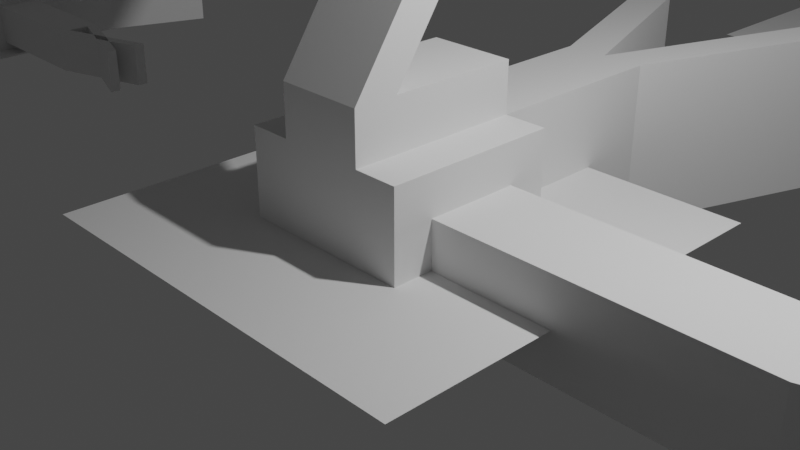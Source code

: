 # Source: TestGizmo2.blend  (saved by Blender 3.0.42; exported with 4.5.12 LTS)
import bpy
from mathutils import Matrix  # noqa: F401  (used for matrix-valued properties, if any)

bpy.ops.wm.read_factory_settings(use_empty=True)
scene = bpy.context.scene
scene.name = 'Scene'

# ---- collections
col_collection = bpy.data.collections.new('Collection'); scene.collection.children.link(col_collection)

# ---- world
world_world = bpy.data.worlds.new('World'); scene.world = world_world
world_world.use_nodes = True; world_world.node_tree.nodes.clear()
_N = world_world.node_tree.nodes; _L = world_world.node_tree.links
n0 = _N.new('ShaderNodeOutputWorld'); n0.name = 'World Output'; n0.location = (300, 300)
n1 = _N.new('ShaderNodeBackground'); n1.name = 'Background'; n1.location = (10, 300)
n1.inputs[0].default_value = (0.05088, 0.05088, 0.05088, 1.0)
_L.new(n1.outputs[0], n0.inputs[0])
n0.is_active_output = True
world_world.color = (0.05088, 0.05088, 0.05088)
world_world.use_sun_shadow = False
world_world.sun_shadow_jitter_overblur = 0.0

# ---- cameras
cam_camera = bpy.data.cameras.new('Camera')
cam_camera.clip_end = 100.0
cam_camera.ortho_scale = 7.314

# ---- lights
light_light = bpy.data.lights.new('Light', 'POINT')
light_light.transmission_factor = 0.0
light_light.energy = 1000.0
light_light.shadow_soft_size = 0.1
light_light.shadow_maximum_resolution = 0.006
light_light.use_absolute_resolution = True

# ---- meshes
me_cube_001 = bpy.data.meshes.new('Cube.001')
me_cube_001.from_pydata([(-1.0, -1.0, 1.0), (-1.0, 1.0, 1.0), (-1.0, -1.0, -1.0), (-1.0, 1.0, -1.0), (1.0, -0.5356, 0.5356), (1.0, 0.5356, 0.5356), (1.0, -0.5356, -0.5356), (1.0, 0.5356, -0.5356), (1.0, 1.0, -1.0), (1.0, -1.0, -1.0), (1.0, -1.0, 1.0), (1.0, 1.0, 1.0), (4.543, 0.5356, -0.5356), (4.543, -0.5356, -0.5356), (4.543, -0.5356, 0.5356), (4.543, 0.5356, 0.5356), (-1.0, -1.0, -0.5), (-1.0, -1.0, 4.371e-08), (-1.0, -1.0, 0.5), (-1.0, 1.0, 0.5), (-1.0, 1.0, -4.371e-08), (-1.0, 1.0, -0.5), (1.0, -1.0, 0.5), (1.0, -1.0, 4.371e-08), (1.0, -1.0, -0.5), (1.0, 1.0, -0.5), (1.0, 1.0, -4.371e-08), (1.0, 1.0, 0.5), (1.0, -0.5356, 0.2678), (1.0, -0.5356, 2.341e-08), (1.0, -0.5356, -0.2678), (1.0, 0.5356, -0.2678), (1.0, 0.5356, -2.341e-08), (1.0, 0.5356, 0.2678), (4.543, -0.5356, 0.2678), (4.543, -0.5356, 2.341e-08), (4.543, -0.5356, -0.2678), (4.543, 0.5356, -0.2678), (4.543, 0.5356, -2.341e-08), (4.543, 0.5356, 0.2678), (6.965, 0.5356, -0.5356), (6.965, -0.5356, -0.5356), (6.965, -0.5356, -0.2678), (6.965, 0.5356, 0.2678), (6.965, 0.5356, 0.5356), (6.965, -0.5356, 0.5356), (6.965, -0.5356, 0.2678), (6.965, 0.5356, -0.2678), (0.5, -1.0, -1.0), (0.0, -1.0, -1.0), (-0.5, -1.0, -1.0), (-0.5, 1.0, -1.0), (0.0, 1.0, -1.0), (0.5, 1.0, -1.0), (-0.5, -1.0, 1.0), (0.0, -1.0, 1.0), (0.5, -1.0, 1.0), (0.5, 1.0, 1.0), (0.0, 1.0, 1.0), (-0.5, 1.0, 1.0), (-0.5, 1.0, -0.5), (-0.5, 4.325, -0.8089), (0.5, 1.0, -0.5), (-0.5, 1.0, -4.371e-08), (0.0, 4.325, -0.8089), (0.5, 1.0, -4.371e-08), (-0.5, 1.0, 0.5), (0.5, 4.325, -0.8089), (0.5, 1.0, 0.5), (0.5, -1.0, -0.5), (0.0, -1.0, -0.5), (-0.5, -1.0, -0.5), (0.5, -1.0, 4.371e-08), (0.0, -1.0, 4.371e-08), (-0.5, -1.0, 4.371e-08), (0.5, -1.0, 0.5), (0.0, -1.0, 0.5), (-0.5, -1.0, 0.5), (0.5, -1.0, -3.251), (0.0, -1.0, -3.251), (-0.5, -1.0, -3.251), (-0.5, 1.0, -3.251), (0.0, 1.0, -3.251), (0.5, 1.0, -3.251), (1.482, -1.0, -5.992), (-0.9816, -1.0, -5.992), (-0.9816, 1.0, -5.992), (1.482, 1.0, -5.992), (0.9816, -1.0, -5.992), (-1.482, -1.0, -5.992), (-1.482, 1.0, -5.992), (0.9816, 1.0, -5.992), (-0.5, 1.576, -1.0), (0.0, 1.576, -1.0), (0.5, 1.576, -1.0), (0.5, 1.576, 1.0), (0.0, 1.576, 1.0), (-0.5, 1.576, 1.0), (-0.5, 1.576, -0.5), (0.0, 1.576, -0.5), (0.5, 1.576, -0.5), (-0.5, 1.576, -6.89e-08), (0.0, 1.576, -6.89e-08), (0.5, 1.576, -6.89e-08), (-0.5, 1.576, 0.5), (0.0, 1.576, 0.5), (0.5, 1.576, 0.5), (-0.5, 4.325, -1.333), (0.0, 4.325, -1.333), (0.5, 4.325, -1.333), (0.5, 3.956, -0.5796), (0.0, 3.956, -0.5796), (0.0, 3.956, -1.08), (0.5, 3.956, -1.08), (-0.5, 3.956, -0.5796), (-0.5, 3.956, -1.08), (0.5, 3.956, 0.8194), (0.5, 4.325, 0.8194), (0.0, 4.325, 0.8194), (-0.5, 4.325, 0.8194), (0.0, 3.956, 0.8194), (-0.5, 3.956, 0.8194), (-2.431, 1.063e-07, 2.431), (2.431, 1.063e-07, 2.431), (-2.431, -1.063e-07, -2.431), (2.431, -1.063e-07, -2.431)], [], [(16, 21, 3, 2), (48, 53, 8, 9), (5, 4, 14, 15), (54, 59, 1, 0), (75, 22, 10, 56), (66, 19, 1, 59), (7, 6, 9, 8), (28, 4, 10, 22), (31, 7, 8, 25), (4, 5, 11, 10), (30, 6, 13, 36), (33, 5, 15, 39), (6, 7, 12, 13), (7, 31, 37, 12), (31, 32, 38, 37), (32, 33, 39, 38), (4, 28, 34, 14), (28, 29, 35, 34), (29, 30, 36, 35), (36, 37, 38, 35), (35, 38, 39, 34), (5, 33, 27, 11), (33, 32, 26, 27), (32, 31, 25, 26), (6, 30, 24, 9), (30, 29, 23, 24), (29, 28, 22, 23), (51, 3, 21, 60), (60, 21, 20, 63), (63, 20, 19, 66), (48, 9, 24, 69), (69, 24, 23, 72), (72, 23, 22, 75), (0, 1, 19, 18), (18, 19, 20, 17), (17, 20, 21, 16), (46, 43, 44, 45), (41, 40, 47, 42), (46, 45, 36, 13), (45, 44, 37, 36), (44, 43, 12, 37), (43, 46, 13, 12), (40, 41, 34, 39), (41, 42, 14, 34), (42, 47, 15, 14), (47, 40, 39, 15), (17, 74, 77, 18), (74, 73, 76, 77), (73, 72, 75, 76), (16, 71, 74, 17), (71, 70, 73, 74), (70, 69, 72, 73), (2, 50, 71, 16), (50, 49, 70, 71), (49, 48, 69, 70), (26, 65, 68, 27), (62, 53, 94, 100), (52, 51, 92, 93), (25, 62, 65, 26), (57, 68, 106, 95), (63, 66, 104, 101), (8, 53, 62, 25), (60, 63, 101, 98), (58, 57, 95, 96), (27, 68, 57, 11), (51, 60, 98, 92), (66, 59, 97, 104), (18, 77, 54, 0), (77, 76, 55, 54), (76, 75, 56, 55), (10, 11, 57, 56), (56, 57, 58, 55), (55, 58, 59, 54), (2, 3, 51, 50), (51, 52, 82, 81), (53, 48, 78, 83), (80, 81, 90, 89), (83, 78, 84, 87), (50, 51, 81, 80), (49, 50, 80, 79), (52, 53, 83, 82), (48, 49, 79, 78), (81, 82, 86, 90), (82, 83, 87, 91), (79, 82, 86, 85), (79, 88, 84, 78), (80, 89, 85, 79), (90, 86, 85, 89), (82, 79, 88, 91), (91, 87, 84, 88), (103, 102, 105, 106), (102, 101, 104, 105), (100, 99, 102, 103), (99, 98, 101, 102), (94, 93, 99, 100), (93, 92, 98, 99), (113, 112, 108, 109), (114, 111, 120, 121), (59, 58, 96, 97), (65, 62, 100, 103), (68, 65, 103, 106), (53, 52, 93, 94), (109, 108, 64, 67), (108, 107, 61, 64), (64, 61, 119, 118), (115, 114, 61, 107), (110, 113, 109, 67), (112, 115, 107, 108), (105, 104, 115, 112), (95, 106, 113, 110), (104, 97, 114, 115), (97, 96, 111, 114), (96, 95, 110, 111), (106, 105, 112, 113), (120, 116, 117, 118), (121, 120, 118, 119), (111, 110, 116, 120), (67, 64, 118, 117), (110, 67, 117, 116), (61, 114, 121, 119), (122, 123, 125, 124)])
_uv = me_cube_001.uv_layers.new(name='UVMap')
_uv.uv.foreach_set('vector', [0.375, 0.1875, 0.625, 0.1875, 0.625, 0.25, 0.375, 0.25, 0.375, 0.4375, 0.625, 0.4375, 0.625, 0.5, 0.375, 0.5, 0.5902, 0.7152, 0.4098, 0.7152, 0.4098, 0.7152, 0.5902, 0.7152, 0.375, 0.9375, 0.625, 0.9375, 0.625, 1.0, 0.375, 1.0, 0.3125, 0.6875, 0.375, 0.6875, 0.375, 0.75, 0.3125, 0.75, 0.8125, 0.6875, 0.875, 0.6875, 0.875, 0.75, 0.8125, 0.75, 0.5902, 0.5348, 0.4098, 0.5348, 0.375, 0.5, 0.625, 0.5, 0.4098, 0.6701, 0.4098, 0.7152, 0.375, 0.75, 0.375, 0.6875, 0.5902, 0.5799, 0.5902, 0.5348, 0.625, 0.5, 0.625, 0.5625, 0.4098, 0.7152, 0.5902, 0.7152, 0.625, 0.75, 0.375, 0.75, 0.4098, 0.5799, 0.4098, 0.5348, 0.4098, 0.5348, 0.4098, 0.5799, 0.5902, 0.6701, 0.5902, 0.7152, 0.5902, 0.7152, 0.5902, 0.6701, 0.4098, 0.5348, 0.5902, 0.5348, 0.5902, 0.5348, 0.4098, 0.5348, 0.5902, 0.5348, 0.5902, 0.5799, 0.5902, 0.5799, 0.5902, 0.5348, 0.5902, 0.5799, 0.5902, 0.625, 0.5902, 0.625, 0.5902, 0.5799, 0.5902, 0.625, 0.5902, 0.6701, 0.5902, 0.6701, 0.5902, 0.625, 0.4098, 0.7152, 0.4098, 0.6701, 0.4098, 0.6701, 0.4098, 0.7152, 0.4098, 0.6701, 0.4098, 0.625, 0.4098, 0.625, 0.4098, 0.6701, 0.4098, 0.625, 0.4098, 0.5799, 0.4098, 0.5799, 0.4098, 0.625, 0.4098, 0.5799, 0.5902, 0.5799, 0.5902, 0.625, 0.4098, 0.625, 0.4098, 0.625, 0.5902, 0.625, 0.5902, 0.6701, 0.4098, 0.6701, 0.5902, 0.7152, 0.5902, 0.6701, 0.625, 0.6875, 0.625, 0.75, 0.5902, 0.6701, 0.5902, 0.625, 0.625, 0.625, 0.625, 0.6875, 0.5902, 0.625, 0.5902, 0.5799, 0.625, 0.5625, 0.625, 0.625, 0.4098, 0.5348, 0.4098, 0.5799, 0.375, 0.5625, 0.375, 0.5, 0.4098, 0.5799, 0.4098, 0.625, 0.375, 0.625, 0.375, 0.5625, 0.4098, 0.625, 0.4098, 0.6701, 0.375, 0.6875, 0.375, 0.625, 0.8125, 0.5, 0.875, 0.5, 0.875, 0.5625, 0.8125, 0.5625, 0.8125, 0.5625, 0.875, 0.5625, 0.875, 0.625, 0.8125, 0.625, 0.8125, 0.625, 0.875, 0.625, 0.875, 0.6875, 0.8125, 0.6875, 0.3125, 0.5, 0.375, 0.5, 0.375, 0.5625, 0.3125, 0.5625, 0.3125, 0.5625, 0.375, 0.5625, 0.375, 0.625, 0.3125, 0.625, 0.3125, 0.625, 0.375, 0.625, 0.375, 0.6875, 0.3125, 0.6875, 0.375, 0.0, 0.625, 0.0, 0.625, 0.0625, 0.375, 0.0625, 0.375, 0.0625, 0.625, 0.0625, 0.625, 0.125, 0.375, 0.125, 0.375, 0.125, 0.625, 0.125, 0.625, 0.1875, 0.375, 0.1875, 0.4098, 0.6701, 0.5902, 0.6701, 0.5902, 0.7152, 0.4098, 0.7152, 0.4098, 0.5348, 0.5902, 0.5348, 0.5902, 0.5799, 0.4098, 0.5799, 0.4098, 0.6701, 0.4098, 0.7152, 0.4098, 0.5799, 0.4098, 0.5348, 0.4098, 0.7152, 0.5902, 0.7152, 0.5902, 0.5799, 0.4098, 0.5799, 0.5902, 0.7152, 0.5902, 0.6701, 0.5902, 0.5348, 0.5902, 0.5799, 0.5902, 0.6701, 0.4098, 0.6701, 0.4098, 0.5348, 0.5902, 0.5348, 0.5902, 0.5348, 0.4098, 0.5348, 0.4098, 0.6701, 0.5902, 0.6701, 0.4098, 0.5348, 0.4098, 0.5799, 0.4098, 0.7152, 0.4098, 0.6701, 0.4098, 0.5799, 0.5902, 0.5799, 0.5902, 0.7152, 0.4098, 0.7152, 0.5902, 0.5799, 0.5902, 0.5348, 0.5902, 0.6701, 0.5902, 0.7152, 0.125, 0.625, 0.1875, 0.625, 0.1875, 0.6875, 0.125, 0.6875, 0.1875, 0.625, 0.25, 0.625, 0.25, 0.6875, 0.1875, 0.6875, 0.25, 0.625, 0.3125, 0.625, 0.3125, 0.6875, 0.25, 0.6875, 0.125, 0.5625, 0.1875, 0.5625, 0.1875, 0.625, 0.125, 0.625, 0.1875, 0.5625, 0.25, 0.5625, 0.25, 0.625, 0.1875, 0.625, 0.25, 0.5625, 0.3125, 0.5625, 0.3125, 0.625, 0.25, 0.625, 0.125, 0.5, 0.1875, 0.5, 0.1875, 0.5625, 0.125, 0.5625, 0.1875, 0.5, 0.25, 0.5, 0.25, 0.5625, 0.1875, 0.5625, 0.25, 0.5, 0.3125, 0.5, 0.3125, 0.5625, 0.25, 0.5625, 0.625, 0.625, 0.6875, 0.625, 0.6875, 0.6875, 0.625, 0.6875, 0.6875, 0.5625, 0.6875, 0.5, 0.6875, 0.5, 0.6875, 0.5625, 0.75, 0.5, 0.8125, 0.5, 0.8125, 0.5, 0.75, 0.5, 0.625, 0.5625, 0.6875, 0.5625, 0.6875, 0.625, 0.625, 0.625, 0.6875, 0.75, 0.6875, 0.6875, 0.6875, 0.6875, 0.6875, 0.75, 0.8125, 0.625, 0.8125, 0.6875, 0.8125, 0.6875, 0.8125, 0.625, 0.625, 0.5, 0.6875, 0.5, 0.6875, 0.5625, 0.625, 0.5625, 0.8125, 0.5625, 0.8125, 0.625, 0.8125, 0.625, 0.8125, 0.5625, 0.625, 0.875, 0.625, 0.8125, 0.625, 0.8125, 0.625, 0.875, 0.625, 0.6875, 0.6875, 0.6875, 0.6875, 0.75, 0.625, 0.75, 0.8125, 0.5, 0.8125, 0.5625, 0.8125, 0.5625, 0.8125, 0.5, 0.8125, 0.6875, 0.8125, 0.75, 0.8125, 0.75, 0.8125, 0.6875, 0.125, 0.6875, 0.1875, 0.6875, 0.1875, 0.75, 0.125, 0.75, 0.1875, 0.6875, 0.25, 0.6875, 0.25, 0.75, 0.1875, 0.75, 0.25, 0.6875, 0.3125, 0.6875, 0.3125, 0.75, 0.25, 0.75, 0.375, 0.75, 0.625, 0.75, 0.625, 0.8125, 0.375, 0.8125, 0.375, 0.8125, 0.625, 0.8125, 0.625, 0.875, 0.375, 0.875, 0.375, 0.875, 0.625, 0.875, 0.625, 0.9375, 0.375, 0.9375, 0.375, 0.25, 0.625, 0.25, 0.625, 0.3125, 0.375, 0.3125, 0.8125, 0.5, 0.75, 0.5, 0.75, 0.5, 0.8125, 0.5, 0.625, 0.4375, 0.375, 0.4375, 0.375, 0.4375, 0.625, 0.4375, 0.375, 0.3125, 0.625, 0.3125, 0.625, 0.3125, 0.375, 0.3125, 0.625, 0.4375, 0.375, 0.4375, 0.375, 0.4375, 0.625, 0.4375, 0.375, 0.3125, 0.625, 0.3125, 0.625, 0.3125, 0.375, 0.3125, 0.25, 0.5, 0.1875, 0.5, 0.1875, 0.5, 0.25, 0.5, 0.75, 0.5, 0.6875, 0.5, 0.6875, 0.5, 0.75, 0.5, 0.3125, 0.5, 0.25, 0.5, 0.25, 0.5, 0.3125, 0.5, 0.625, 0.3125, 0.625, 0.375, 0.625, 0.375, 0.625, 0.3125, 0.625, 0.375, 0.625, 0.4375, 0.625, 0.4375, 0.625, 0.375, 0.375, 0.375, 0.625, 0.375, 0.625, 0.375, 0.375, 0.375, 0.375, 0.375, 0.375, 0.375, 0.375, 0.4375, 0.375, 0.4375, 0.375, 0.3125, 0.375, 0.3125, 0.375, 0.375, 0.375, 0.375, 0.625, 0.3125, 0.625, 0.375, 0.375, 0.375, 0.375, 0.3125, 0.625, 0.375, 0.375, 0.375, 0.375, 0.375, 0.625, 0.375, 0.625, 0.375, 0.625, 0.4375, 0.375, 0.4375, 0.375, 0.375, 0.6875, 0.625, 0.75, 0.625, 0.75, 0.6875, 0.6875, 0.6875, 0.75, 0.625, 0.8125, 0.625, 0.8125, 0.6875, 0.75, 0.6875, 0.6875, 0.5625, 0.75, 0.5625, 0.75, 0.625, 0.6875, 0.625, 0.75, 0.5625, 0.8125, 0.5625, 0.8125, 0.625, 0.75, 0.625, 0.6875, 0.5, 0.75, 0.5, 0.75, 0.5625, 0.6875, 0.5625, 0.75, 0.5, 0.8125, 0.5, 0.8125, 0.5625, 0.75, 0.5625, 0.6875, 0.6875, 0.75, 0.6875, 0.75, 0.6875, 0.6875, 0.6875, 0.625, 0.9375, 0.625, 0.875, 0.625, 0.875, 0.625, 0.9375, 0.625, 0.9375, 0.625, 0.875, 0.625, 0.875, 0.625, 0.9375, 0.6875, 0.625, 0.6875, 0.5625, 0.6875, 0.5625, 0.6875, 0.625, 0.6875, 0.6875, 0.6875, 0.625, 0.6875, 0.625, 0.6875, 0.6875, 0.6875, 0.5, 0.75, 0.5, 0.75, 0.5, 0.6875, 0.5, 0.6875, 0.6875, 0.75, 0.6875, 0.75, 0.75, 0.6875, 0.75, 0.75, 0.6875, 0.8125, 0.6875, 0.8125, 0.75, 0.75, 0.75, 0.75, 0.75, 0.8125, 0.75, 0.8125, 0.75, 0.75, 0.75, 0.8125, 0.6875, 0.8125, 0.75, 0.8125, 0.75, 0.8125, 0.6875, 0.6875, 0.75, 0.6875, 0.6875, 0.6875, 0.6875, 0.6875, 0.75, 0.75, 0.6875, 0.8125, 0.6875, 0.8125, 0.6875, 0.75, 0.6875, 0.75, 0.6875, 0.8125, 0.6875, 0.8125, 0.6875, 0.75, 0.6875, 0.6875, 0.75, 0.6875, 0.6875, 0.6875, 0.6875, 0.6875, 0.75, 0.8125, 0.6875, 0.8125, 0.75, 0.8125, 0.75, 0.8125, 0.6875, 0.625, 0.9375, 0.625, 0.875, 0.625, 0.875, 0.625, 0.9375, 0.625, 0.875, 0.625, 0.8125, 0.625, 0.8125, 0.625, 0.875, 0.6875, 0.6875, 0.75, 0.6875, 0.75, 0.6875, 0.6875, 0.6875, 0.625, 0.875, 0.625, 0.8125, 0.625, 0.8125, 0.625, 0.875, 0.625, 0.9375, 0.625, 0.875, 0.625, 0.875, 0.625, 0.9375, 0.625, 0.875, 0.625, 0.8125, 0.625, 0.8125, 0.625, 0.875, 0.6875, 0.75, 0.75, 0.75, 0.75, 0.75, 0.6875, 0.75, 0.6875, 0.75, 0.6875, 0.75, 0.6875, 0.75, 0.6875, 0.75, 0.8125, 0.75, 0.8125, 0.75, 0.8125, 0.75, 0.8125, 0.75, 0.0, 0.0, 1.0, 0.0, 1.0, 1.0, 0.0, 1.0])
me_cube_001.use_remesh_fix_poles = True
me_cube_001.use_remesh_preserve_attributes = False
me_cube_001.update()
me_cube_002 = bpy.data.meshes.new('Cube.002')
me_cube_002.from_pydata([(-0.07182, -0.1173, 0.2255), (-0.07182, 0.8827, 0.2255), (-0.07182, -0.1173, -0.7745), (-0.07182, 0.8827, -0.7745), (0.9282, 0.1149, -0.006725), (0.9282, 0.6505, -0.006725), (0.9282, 0.1149, -0.5423), (0.9282, 0.6505, -0.5423), (0.9282, 0.8827, -0.7745), (0.9282, -0.1173, -0.7745), (0.9282, -0.1173, 0.2255), (0.9282, 0.8827, 0.2255), (2.7, 0.6505, -0.5423), (2.7, 0.1149, -0.5423), (2.7, 0.1149, -0.006725), (2.7, 0.6505, -0.006725), (-0.07182, -0.1173, -0.5245), (-0.07182, -0.1173, -0.2745), (-0.07182, -0.1173, -0.02452), (-0.07182, 0.8827, -0.02452), (-0.07182, 0.8827, -0.2745), (-0.07182, 0.8827, -0.5245), (0.9282, -0.1173, -0.02452), (0.9282, -0.1173, -0.2745), (0.9282, -0.1173, -0.5245), (0.9282, 0.8827, -0.5245), (0.9282, 0.8827, -0.2745), (0.9282, 0.8827, -0.02452), (0.9282, 0.1149, -0.1406), (0.9282, 0.1149, -0.2745), (0.9282, 0.1149, -0.4084), (0.9282, 0.6505, -0.4084), (0.9282, 0.6505, -0.2745), (0.9282, 0.6505, -0.1406), (2.7, 0.1149, -0.1406), (2.7, 0.1149, -0.2745), (2.7, 0.1149, -0.4084), (2.7, 0.6505, -0.4084), (2.7, 0.6505, -0.2745), (2.7, 0.6505, -0.1406), (3.91, 0.6505, -0.5423), (3.91, 0.1149, -0.5423), (3.91, 0.1149, -0.4084), (3.91, 0.6505, -0.1406), (3.91, 0.6505, -0.006725), (3.91, 0.1149, -0.006725), (3.91, 0.1149, -0.1406), (3.91, 0.6505, -0.4084), (0.6782, -0.1173, -0.7745), (0.4282, -0.1173, -0.7745), (0.1782, -0.1173, -0.7745), (0.1782, 0.8827, -0.7745), (0.4282, 0.8827, -0.7745), (0.6782, 0.8827, -0.7745), (0.1782, -0.1173, 0.2255), (0.4282, -0.1173, 0.2255), (0.6782, -0.1173, 0.2255), (0.6782, 0.8827, 0.2255), (0.4282, 0.8827, 0.2255), (0.1782, 0.8827, 0.2255), (0.1782, 0.8827, -0.5245), (0.1782, 2.545, -0.679), (0.6782, 0.8827, -0.5245), (0.1782, 0.8827, -0.2745), (0.4282, 2.545, -0.679), (0.6782, 0.8827, -0.2745), (0.1782, 0.8827, -0.02452), (0.6782, 2.545, -0.679), (0.6782, 0.8827, -0.02452), (0.6782, -0.1173, -0.5245), (0.4282, -0.1173, -0.5245), (0.1782, -0.1173, -0.5245), (0.6782, -0.1173, -0.2745), (0.4282, -0.1173, -0.2745), (0.1782, -0.1173, -0.2745), (0.6782, -0.1173, -0.02452), (0.4282, -0.1173, -0.02452), (0.1782, -0.1173, -0.02452), (0.6782, -0.1173, -1.9), (0.4282, -0.1173, -1.9), (0.1782, -0.1173, -1.9), (0.1782, 0.8827, -1.9), (0.4282, 0.8827, -1.9), (0.6782, 0.8827, -1.9), (1.169, -0.1173, -3.27), (-0.06263, -0.1173, -3.27), (-0.06263, 0.8827, -3.27), (1.169, 0.8827, -3.27), (0.919, -0.1173, -3.27), (-0.3126, -0.1173, -3.27), (-0.3126, 0.8827, -3.27), (0.919, 0.8827, -3.27), (0.1782, 1.171, -0.7745), (0.4282, 1.171, -0.7745), (0.6782, 1.171, -0.7745), (0.6782, 1.171, 0.2255), (0.4282, 1.171, 0.2255), (0.1782, 1.171, 0.2255), (0.1782, 1.171, -0.5245), (0.4282, 1.171, -0.5245), (0.6782, 1.171, -0.5245), (0.1782, 1.171, -0.2745), (0.4282, 1.171, -0.2745), (0.6782, 1.171, -0.2745), (0.1782, 1.171, -0.02452), (0.4282, 1.171, -0.02452), (0.6782, 1.171, -0.02452), (0.1782, 2.545, -0.9408), (0.4282, 2.545, -0.9408), (0.6782, 2.545, -0.9408), (0.6782, 2.361, -0.5643), (0.4282, 2.361, -0.5643), (0.4282, 2.361, -0.8143), (0.6782, 2.361, -0.8143), (0.1782, 2.361, -0.5643), (0.1782, 2.361, -0.8143), (0.6782, 2.361, 0.1352), (0.6782, 2.545, 0.1352), (0.4282, 2.545, 0.1352), (0.1782, 2.545, 0.1352), (0.4282, 2.361, 0.1352), (0.1782, 2.361, 0.1352), (-1.216, 1.98e-07, 1.216), (1.216, 1.98e-07, 1.216), (-1.216, -1.98e-07, -1.216), (1.216, -1.98e-07, -1.216)], [], [(16, 21, 3, 2), (48, 53, 8, 9), (5, 4, 14, 15), (54, 59, 1, 0), (75, 22, 10, 56), (66, 19, 1, 59), (7, 6, 9, 8), (28, 4, 10, 22), (31, 7, 8, 25), (4, 5, 11, 10), (30, 6, 13, 36), (33, 5, 15, 39), (6, 7, 12, 13), (7, 31, 37, 12), (31, 32, 38, 37), (32, 33, 39, 38), (4, 28, 34, 14), (28, 29, 35, 34), (29, 30, 36, 35), (36, 37, 38, 35), (35, 38, 39, 34), (5, 33, 27, 11), (33, 32, 26, 27), (32, 31, 25, 26), (6, 30, 24, 9), (30, 29, 23, 24), (29, 28, 22, 23), (51, 3, 21, 60), (60, 21, 20, 63), (63, 20, 19, 66), (48, 9, 24, 69), (69, 24, 23, 72), (72, 23, 22, 75), (0, 1, 19, 18), (18, 19, 20, 17), (17, 20, 21, 16), (46, 43, 44, 45), (41, 40, 47, 42), (46, 45, 36, 13), (45, 44, 37, 36), (44, 43, 12, 37), (43, 46, 13, 12), (40, 41, 34, 39), (41, 42, 14, 34), (42, 47, 15, 14), (47, 40, 39, 15), (17, 74, 77, 18), (74, 73, 76, 77), (73, 72, 75, 76), (16, 71, 74, 17), (71, 70, 73, 74), (70, 69, 72, 73), (2, 50, 71, 16), (50, 49, 70, 71), (49, 48, 69, 70), (26, 65, 68, 27), (62, 53, 94, 100), (52, 51, 92, 93), (25, 62, 65, 26), (57, 68, 106, 95), (63, 66, 104, 101), (8, 53, 62, 25), (60, 63, 101, 98), (58, 57, 95, 96), (27, 68, 57, 11), (51, 60, 98, 92), (66, 59, 97, 104), (18, 77, 54, 0), (77, 76, 55, 54), (76, 75, 56, 55), (10, 11, 57, 56), (56, 57, 58, 55), (55, 58, 59, 54), (2, 3, 51, 50), (51, 52, 82, 81), (53, 48, 78, 83), (80, 81, 90, 89), (83, 78, 84, 87), (50, 51, 81, 80), (49, 50, 80, 79), (52, 53, 83, 82), (48, 49, 79, 78), (81, 82, 86, 90), (82, 83, 87, 91), (79, 82, 86, 85), (79, 88, 84, 78), (80, 89, 85, 79), (90, 86, 85, 89), (82, 79, 88, 91), (91, 87, 84, 88), (103, 102, 105, 106), (102, 101, 104, 105), (100, 99, 102, 103), (99, 98, 101, 102), (94, 93, 99, 100), (93, 92, 98, 99), (113, 112, 108, 109), (114, 111, 120, 121), (59, 58, 96, 97), (65, 62, 100, 103), (68, 65, 103, 106), (53, 52, 93, 94), (109, 108, 64, 67), (108, 107, 61, 64), (64, 61, 119, 118), (115, 114, 61, 107), (110, 113, 109, 67), (112, 115, 107, 108), (105, 104, 115, 112), (95, 106, 113, 110), (104, 97, 114, 115), (97, 96, 111, 114), (96, 95, 110, 111), (106, 105, 112, 113), (120, 116, 117, 118), (121, 120, 118, 119), (111, 110, 116, 120), (67, 64, 118, 117), (110, 67, 117, 116), (61, 114, 121, 119), (122, 123, 125, 124)])
_uv = me_cube_002.uv_layers.new(name='UVMap')
_uv.uv.foreach_set('vector', [0.375, 0.1875, 0.625, 0.1875, 0.625, 0.25, 0.375, 0.25, 0.375, 0.4375, 0.625, 0.4375, 0.625, 0.5, 0.375, 0.5, 0.5902, 0.7152, 0.4098, 0.7152, 0.4098, 0.7152, 0.5902, 0.7152, 0.375, 0.9375, 0.625, 0.9375, 0.625, 1.0, 0.375, 1.0, 0.3125, 0.6875, 0.375, 0.6875, 0.375, 0.75, 0.3125, 0.75, 0.8125, 0.6875, 0.875, 0.6875, 0.875, 0.75, 0.8125, 0.75, 0.5902, 0.5348, 0.4098, 0.5348, 0.375, 0.5, 0.625, 0.5, 0.4098, 0.6701, 0.4098, 0.7152, 0.375, 0.75, 0.375, 0.6875, 0.5902, 0.5799, 0.5902, 0.5348, 0.625, 0.5, 0.625, 0.5625, 0.4098, 0.7152, 0.5902, 0.7152, 0.625, 0.75, 0.375, 0.75, 0.4098, 0.5799, 0.4098, 0.5348, 0.4098, 0.5348, 0.4098, 0.5799, 0.5902, 0.6701, 0.5902, 0.7152, 0.5902, 0.7152, 0.5902, 0.6701, 0.4098, 0.5348, 0.5902, 0.5348, 0.5902, 0.5348, 0.4098, 0.5348, 0.5902, 0.5348, 0.5902, 0.5799, 0.5902, 0.5799, 0.5902, 0.5348, 0.5902, 0.5799, 0.5902, 0.625, 0.5902, 0.625, 0.5902, 0.5799, 0.5902, 0.625, 0.5902, 0.6701, 0.5902, 0.6701, 0.5902, 0.625, 0.4098, 0.7152, 0.4098, 0.6701, 0.4098, 0.6701, 0.4098, 0.7152, 0.4098, 0.6701, 0.4098, 0.625, 0.4098, 0.625, 0.4098, 0.6701, 0.4098, 0.625, 0.4098, 0.5799, 0.4098, 0.5799, 0.4098, 0.625, 0.4098, 0.5799, 0.5902, 0.5799, 0.5902, 0.625, 0.4098, 0.625, 0.4098, 0.625, 0.5902, 0.625, 0.5902, 0.6701, 0.4098, 0.6701, 0.5902, 0.7152, 0.5902, 0.6701, 0.625, 0.6875, 0.625, 0.75, 0.5902, 0.6701, 0.5902, 0.625, 0.625, 0.625, 0.625, 0.6875, 0.5902, 0.625, 0.5902, 0.5799, 0.625, 0.5625, 0.625, 0.625, 0.4098, 0.5348, 0.4098, 0.5799, 0.375, 0.5625, 0.375, 0.5, 0.4098, 0.5799, 0.4098, 0.625, 0.375, 0.625, 0.375, 0.5625, 0.4098, 0.625, 0.4098, 0.6701, 0.375, 0.6875, 0.375, 0.625, 0.8125, 0.5, 0.875, 0.5, 0.875, 0.5625, 0.8125, 0.5625, 0.8125, 0.5625, 0.875, 0.5625, 0.875, 0.625, 0.8125, 0.625, 0.8125, 0.625, 0.875, 0.625, 0.875, 0.6875, 0.8125, 0.6875, 0.3125, 0.5, 0.375, 0.5, 0.375, 0.5625, 0.3125, 0.5625, 0.3125, 0.5625, 0.375, 0.5625, 0.375, 0.625, 0.3125, 0.625, 0.3125, 0.625, 0.375, 0.625, 0.375, 0.6875, 0.3125, 0.6875, 0.375, 0.0, 0.625, 0.0, 0.625, 0.0625, 0.375, 0.0625, 0.375, 0.0625, 0.625, 0.0625, 0.625, 0.125, 0.375, 0.125, 0.375, 0.125, 0.625, 0.125, 0.625, 0.1875, 0.375, 0.1875, 0.4098, 0.6701, 0.5902, 0.6701, 0.5902, 0.7152, 0.4098, 0.7152, 0.4098, 0.5348, 0.5902, 0.5348, 0.5902, 0.5799, 0.4098, 0.5799, 0.4098, 0.6701, 0.4098, 0.7152, 0.4098, 0.5799, 0.4098, 0.5348, 0.4098, 0.7152, 0.5902, 0.7152, 0.5902, 0.5799, 0.4098, 0.5799, 0.5902, 0.7152, 0.5902, 0.6701, 0.5902, 0.5348, 0.5902, 0.5799, 0.5902, 0.6701, 0.4098, 0.6701, 0.4098, 0.5348, 0.5902, 0.5348, 0.5902, 0.5348, 0.4098, 0.5348, 0.4098, 0.6701, 0.5902, 0.6701, 0.4098, 0.5348, 0.4098, 0.5799, 0.4098, 0.7152, 0.4098, 0.6701, 0.4098, 0.5799, 0.5902, 0.5799, 0.5902, 0.7152, 0.4098, 0.7152, 0.5902, 0.5799, 0.5902, 0.5348, 0.5902, 0.6701, 0.5902, 0.7152, 0.125, 0.625, 0.1875, 0.625, 0.1875, 0.6875, 0.125, 0.6875, 0.1875, 0.625, 0.25, 0.625, 0.25, 0.6875, 0.1875, 0.6875, 0.25, 0.625, 0.3125, 0.625, 0.3125, 0.6875, 0.25, 0.6875, 0.125, 0.5625, 0.1875, 0.5625, 0.1875, 0.625, 0.125, 0.625, 0.1875, 0.5625, 0.25, 0.5625, 0.25, 0.625, 0.1875, 0.625, 0.25, 0.5625, 0.3125, 0.5625, 0.3125, 0.625, 0.25, 0.625, 0.125, 0.5, 0.1875, 0.5, 0.1875, 0.5625, 0.125, 0.5625, 0.1875, 0.5, 0.25, 0.5, 0.25, 0.5625, 0.1875, 0.5625, 0.25, 0.5, 0.3125, 0.5, 0.3125, 0.5625, 0.25, 0.5625, 0.625, 0.625, 0.6875, 0.625, 0.6875, 0.6875, 0.625, 0.6875, 0.6875, 0.5625, 0.6875, 0.5, 0.6875, 0.5, 0.6875, 0.5625, 0.75, 0.5, 0.8125, 0.5, 0.8125, 0.5, 0.75, 0.5, 0.625, 0.5625, 0.6875, 0.5625, 0.6875, 0.625, 0.625, 0.625, 0.6875, 0.75, 0.6875, 0.6875, 0.6875, 0.6875, 0.6875, 0.75, 0.8125, 0.625, 0.8125, 0.6875, 0.8125, 0.6875, 0.8125, 0.625, 0.625, 0.5, 0.6875, 0.5, 0.6875, 0.5625, 0.625, 0.5625, 0.8125, 0.5625, 0.8125, 0.625, 0.8125, 0.625, 0.8125, 0.5625, 0.625, 0.875, 0.625, 0.8125, 0.625, 0.8125, 0.625, 0.875, 0.625, 0.6875, 0.6875, 0.6875, 0.6875, 0.75, 0.625, 0.75, 0.8125, 0.5, 0.8125, 0.5625, 0.8125, 0.5625, 0.8125, 0.5, 0.8125, 0.6875, 0.8125, 0.75, 0.8125, 0.75, 0.8125, 0.6875, 0.125, 0.6875, 0.1875, 0.6875, 0.1875, 0.75, 0.125, 0.75, 0.1875, 0.6875, 0.25, 0.6875, 0.25, 0.75, 0.1875, 0.75, 0.25, 0.6875, 0.3125, 0.6875, 0.3125, 0.75, 0.25, 0.75, 0.375, 0.75, 0.625, 0.75, 0.625, 0.8125, 0.375, 0.8125, 0.375, 0.8125, 0.625, 0.8125, 0.625, 0.875, 0.375, 0.875, 0.375, 0.875, 0.625, 0.875, 0.625, 0.9375, 0.375, 0.9375, 0.375, 0.25, 0.625, 0.25, 0.625, 0.3125, 0.375, 0.3125, 0.8125, 0.5, 0.75, 0.5, 0.75, 0.5, 0.8125, 0.5, 0.625, 0.4375, 0.375, 0.4375, 0.375, 0.4375, 0.625, 0.4375, 0.375, 0.3125, 0.625, 0.3125, 0.625, 0.3125, 0.375, 0.3125, 0.625, 0.4375, 0.375, 0.4375, 0.375, 0.4375, 0.625, 0.4375, 0.375, 0.3125, 0.625, 0.3125, 0.625, 0.3125, 0.375, 0.3125, 0.25, 0.5, 0.1875, 0.5, 0.1875, 0.5, 0.25, 0.5, 0.75, 0.5, 0.6875, 0.5, 0.6875, 0.5, 0.75, 0.5, 0.3125, 0.5, 0.25, 0.5, 0.25, 0.5, 0.3125, 0.5, 0.625, 0.3125, 0.625, 0.375, 0.625, 0.375, 0.625, 0.3125, 0.625, 0.375, 0.625, 0.4375, 0.625, 0.4375, 0.625, 0.375, 0.375, 0.375, 0.625, 0.375, 0.625, 0.375, 0.375, 0.375, 0.375, 0.375, 0.375, 0.375, 0.375, 0.4375, 0.375, 0.4375, 0.375, 0.3125, 0.375, 0.3125, 0.375, 0.375, 0.375, 0.375, 0.625, 0.3125, 0.625, 0.375, 0.375, 0.375, 0.375, 0.3125, 0.625, 0.375, 0.375, 0.375, 0.375, 0.375, 0.625, 0.375, 0.625, 0.375, 0.625, 0.4375, 0.375, 0.4375, 0.375, 0.375, 0.6875, 0.625, 0.75, 0.625, 0.75, 0.6875, 0.6875, 0.6875, 0.75, 0.625, 0.8125, 0.625, 0.8125, 0.6875, 0.75, 0.6875, 0.6875, 0.5625, 0.75, 0.5625, 0.75, 0.625, 0.6875, 0.625, 0.75, 0.5625, 0.8125, 0.5625, 0.8125, 0.625, 0.75, 0.625, 0.6875, 0.5, 0.75, 0.5, 0.75, 0.5625, 0.6875, 0.5625, 0.75, 0.5, 0.8125, 0.5, 0.8125, 0.5625, 0.75, 0.5625, 0.6875, 0.6875, 0.75, 0.6875, 0.75, 0.6875, 0.6875, 0.6875, 0.625, 0.9375, 0.625, 0.875, 0.625, 0.875, 0.625, 0.9375, 0.625, 0.9375, 0.625, 0.875, 0.625, 0.875, 0.625, 0.9375, 0.6875, 0.625, 0.6875, 0.5625, 0.6875, 0.5625, 0.6875, 0.625, 0.6875, 0.6875, 0.6875, 0.625, 0.6875, 0.625, 0.6875, 0.6875, 0.6875, 0.5, 0.75, 0.5, 0.75, 0.5, 0.6875, 0.5, 0.6875, 0.6875, 0.75, 0.6875, 0.75, 0.75, 0.6875, 0.75, 0.75, 0.6875, 0.8125, 0.6875, 0.8125, 0.75, 0.75, 0.75, 0.75, 0.75, 0.8125, 0.75, 0.8125, 0.75, 0.75, 0.75, 0.8125, 0.6875, 0.8125, 0.75, 0.8125, 0.75, 0.8125, 0.6875, 0.6875, 0.75, 0.6875, 0.6875, 0.6875, 0.6875, 0.6875, 0.75, 0.75, 0.6875, 0.8125, 0.6875, 0.8125, 0.6875, 0.75, 0.6875, 0.75, 0.6875, 0.8125, 0.6875, 0.8125, 0.6875, 0.75, 0.6875, 0.6875, 0.75, 0.6875, 0.6875, 0.6875, 0.6875, 0.6875, 0.75, 0.8125, 0.6875, 0.8125, 0.75, 0.8125, 0.75, 0.8125, 0.6875, 0.625, 0.9375, 0.625, 0.875, 0.625, 0.875, 0.625, 0.9375, 0.625, 0.875, 0.625, 0.8125, 0.625, 0.8125, 0.625, 0.875, 0.6875, 0.6875, 0.75, 0.6875, 0.75, 0.6875, 0.6875, 0.6875, 0.625, 0.875, 0.625, 0.8125, 0.625, 0.8125, 0.625, 0.875, 0.625, 0.9375, 0.625, 0.875, 0.625, 0.875, 0.625, 0.9375, 0.625, 0.875, 0.625, 0.8125, 0.625, 0.8125, 0.625, 0.875, 0.6875, 0.75, 0.75, 0.75, 0.75, 0.75, 0.6875, 0.75, 0.6875, 0.75, 0.6875, 0.75, 0.6875, 0.75, 0.6875, 0.75, 0.8125, 0.75, 0.8125, 0.75, 0.8125, 0.75, 0.8125, 0.75, 0.0, 0.0, 1.0, 0.0, 1.0, 1.0, 0.0, 1.0])
me_cube_002.use_remesh_fix_poles = True
me_cube_002.use_remesh_preserve_attributes = False
me_cube_002.update()
me_cube_003 = bpy.data.meshes.new('Cube.003')
me_cube_003.from_pydata([(-0.07182, -0.1173, 0.2255), (-0.07182, 0.8827, 0.2255), (-0.07182, -0.1173, -0.7745), (-0.07182, 0.8827, -0.7745), (0.9282, 0.1149, -0.006725), (0.9282, 0.6505, -0.006725), (0.9282, 0.1149, -0.5423), (0.9282, 0.6505, -0.5423), (0.9282, 0.8827, -0.7745), (0.9282, -0.1173, -0.7745), (0.9282, -0.1173, 0.2255), (0.9282, 0.8827, 0.2255), (2.7, 0.6505, -0.5423), (2.7, 0.1149, -0.5423), (2.7, 0.1149, -0.006725), (2.7, 0.6505, -0.006725), (-0.07182, -0.1173, -0.5245), (-0.07182, -0.1173, -0.2745), (-0.07182, -0.1173, -0.02452), (-0.07182, 0.8827, -0.02452), (-0.07182, 0.8827, -0.2745), (-0.07182, 0.8827, -0.5245), (0.9282, -0.1173, -0.02452), (0.9282, -0.1173, -0.2745), (0.9282, -0.1173, -0.5245), (0.9282, 0.8827, -0.5245), (0.9282, 0.8827, -0.2745), (0.9282, 0.8827, -0.02452), (0.9282, 0.1149, -0.1406), (0.9282, 0.1149, -0.2745), (0.9282, 0.1149, -0.4084), (0.9282, 0.6505, -0.4084), (0.9282, 0.6505, -0.2745), (0.9282, 0.6505, -0.1406), (2.7, 0.1149, -0.1406), (2.7, 0.1149, -0.2745), (2.7, 0.1149, -0.4084), (2.7, 0.6505, -0.4084), (2.7, 0.6505, -0.2745), (2.7, 0.6505, -0.1406), (3.91, 0.6505, -0.5423), (3.91, 0.1149, -0.5423), (3.91, 0.1149, -0.4084), (3.91, 0.6505, -0.1406), (3.91, 0.6505, -0.006725), (3.91, 0.1149, -0.006725), (3.91, 0.1149, -0.1406), (3.91, 0.6505, -0.4084), (0.6782, -0.1173, -0.7745), (0.4282, -0.1173, -0.7745), (0.1782, -0.1173, -0.7745), (0.1782, 0.8827, -0.7745), (0.4282, 0.8827, -0.7745), (0.6782, 0.8827, -0.7745), (0.1782, -0.1173, 0.2255), (0.4282, -0.1173, 0.2255), (0.6782, -0.1173, 0.2255), (0.6782, 0.8827, 0.2255), (0.4282, 0.8827, 0.2255), (0.1782, 0.8827, 0.2255), (0.1782, 0.8827, -0.5245), (0.1782, 2.545, -0.679), (0.6782, 0.8827, -0.5245), (0.1782, 0.8827, -0.2745), (0.4282, 2.545, -0.679), (0.6782, 0.8827, -0.2745), (0.1782, 0.8827, -0.02452), (0.6782, 2.545, -0.679), (0.6782, 0.8827, -0.02452), (0.6782, -0.1173, -0.5245), (0.4282, -0.1173, -0.5245), (0.1782, -0.1173, -0.5245), (0.6782, -0.1173, -0.2745), (0.4282, -0.1173, -0.2745), (0.1782, -0.1173, -0.2745), (0.6782, -0.1173, -0.02452), (0.4282, -0.1173, -0.02452), (0.1782, -0.1173, -0.02452), (0.6782, -0.1173, -1.9), (0.4282, -0.1173, -1.9), (0.1782, -0.1173, -1.9), (0.1782, 0.8827, -1.9), (0.4282, 0.8827, -1.9), (0.6782, 0.8827, -1.9), (1.169, -0.1173, -3.27), (-0.06263, -0.1173, -3.27), (-0.06263, 0.8827, -3.27), (1.169, 0.8827, -3.27), (0.919, -0.1173, -3.27), (-0.3126, -0.1173, -3.27), (-0.3126, 0.8827, -3.27), (0.919, 0.8827, -3.27), (0.1782, 1.171, -0.7745), (0.4282, 1.171, -0.7745), (0.6782, 1.171, -0.7745), (0.6782, 1.171, 0.2255), (0.4282, 1.171, 0.2255), (0.1782, 1.171, 0.2255), (0.1782, 1.171, -0.5245), (0.4282, 1.171, -0.5245), (0.6782, 1.171, -0.5245), (0.1782, 1.171, -0.2745), (0.4282, 1.171, -0.2745), (0.6782, 1.171, -0.2745), (0.1782, 1.171, -0.02452), (0.4282, 1.171, -0.02452), (0.6782, 1.171, -0.02452), (0.1782, 2.545, -0.9408), (0.4282, 2.545, -0.9408), (0.6782, 2.545, -0.9408), (0.6782, 2.361, -0.5643), (0.4282, 2.361, -0.5643), (0.4282, 2.361, -0.8143), (0.6782, 2.361, -0.8143), (0.1782, 2.361, -0.5643), (0.1782, 2.361, -0.8143), (0.6782, 2.361, 0.1352), (0.6782, 2.545, 0.1352), (0.4282, 2.545, 0.1352), (0.1782, 2.545, 0.1352), (0.4282, 2.361, 0.1352), (0.1782, 2.361, 0.1352), (-1.216, 1.98e-07, 1.216), (1.216, 1.98e-07, 1.216), (-1.216, -1.98e-07, -1.216), (1.216, -1.98e-07, -1.216)], [], [(16, 21, 3, 2), (48, 53, 8, 9), (5, 4, 14, 15), (54, 59, 1, 0), (75, 22, 10, 56), (66, 19, 1, 59), (7, 6, 9, 8), (28, 4, 10, 22), (31, 7, 8, 25), (4, 5, 11, 10), (30, 6, 13, 36), (33, 5, 15, 39), (6, 7, 12, 13), (7, 31, 37, 12), (31, 32, 38, 37), (32, 33, 39, 38), (4, 28, 34, 14), (28, 29, 35, 34), (29, 30, 36, 35), (36, 37, 38, 35), (35, 38, 39, 34), (5, 33, 27, 11), (33, 32, 26, 27), (32, 31, 25, 26), (6, 30, 24, 9), (30, 29, 23, 24), (29, 28, 22, 23), (51, 3, 21, 60), (60, 21, 20, 63), (63, 20, 19, 66), (48, 9, 24, 69), (69, 24, 23, 72), (72, 23, 22, 75), (0, 1, 19, 18), (18, 19, 20, 17), (17, 20, 21, 16), (46, 43, 44, 45), (41, 40, 47, 42), (46, 45, 36, 13), (45, 44, 37, 36), (44, 43, 12, 37), (43, 46, 13, 12), (40, 41, 34, 39), (41, 42, 14, 34), (42, 47, 15, 14), (47, 40, 39, 15), (17, 74, 77, 18), (74, 73, 76, 77), (73, 72, 75, 76), (16, 71, 74, 17), (71, 70, 73, 74), (70, 69, 72, 73), (2, 50, 71, 16), (50, 49, 70, 71), (49, 48, 69, 70), (26, 65, 68, 27), (62, 53, 94, 100), (52, 51, 92, 93), (25, 62, 65, 26), (57, 68, 106, 95), (63, 66, 104, 101), (8, 53, 62, 25), (60, 63, 101, 98), (58, 57, 95, 96), (27, 68, 57, 11), (51, 60, 98, 92), (66, 59, 97, 104), (18, 77, 54, 0), (77, 76, 55, 54), (76, 75, 56, 55), (10, 11, 57, 56), (56, 57, 58, 55), (55, 58, 59, 54), (2, 3, 51, 50), (51, 52, 82, 81), (53, 48, 78, 83), (80, 81, 90, 89), (83, 78, 84, 87), (50, 51, 81, 80), (49, 50, 80, 79), (52, 53, 83, 82), (48, 49, 79, 78), (81, 82, 86, 90), (82, 83, 87, 91), (79, 82, 86, 85), (79, 88, 84, 78), (80, 89, 85, 79), (90, 86, 85, 89), (82, 79, 88, 91), (91, 87, 84, 88), (103, 102, 105, 106), (102, 101, 104, 105), (100, 99, 102, 103), (99, 98, 101, 102), (94, 93, 99, 100), (93, 92, 98, 99), (113, 112, 108, 109), (114, 111, 120, 121), (59, 58, 96, 97), (65, 62, 100, 103), (68, 65, 103, 106), (53, 52, 93, 94), (109, 108, 64, 67), (108, 107, 61, 64), (64, 61, 119, 118), (115, 114, 61, 107), (110, 113, 109, 67), (112, 115, 107, 108), (105, 104, 115, 112), (95, 106, 113, 110), (104, 97, 114, 115), (97, 96, 111, 114), (96, 95, 110, 111), (106, 105, 112, 113), (120, 116, 117, 118), (121, 120, 118, 119), (111, 110, 116, 120), (67, 64, 118, 117), (110, 67, 117, 116), (61, 114, 121, 119), (122, 123, 125, 124)])
_uv = me_cube_003.uv_layers.new(name='UVMap')
_uv.uv.foreach_set('vector', [0.375, 0.1875, 0.625, 0.1875, 0.625, 0.25, 0.375, 0.25, 0.375, 0.4375, 0.625, 0.4375, 0.625, 0.5, 0.375, 0.5, 0.5902, 0.7152, 0.4098, 0.7152, 0.4098, 0.7152, 0.5902, 0.7152, 0.375, 0.9375, 0.625, 0.9375, 0.625, 1.0, 0.375, 1.0, 0.3125, 0.6875, 0.375, 0.6875, 0.375, 0.75, 0.3125, 0.75, 0.8125, 0.6875, 0.875, 0.6875, 0.875, 0.75, 0.8125, 0.75, 0.5902, 0.5348, 0.4098, 0.5348, 0.375, 0.5, 0.625, 0.5, 0.4098, 0.6701, 0.4098, 0.7152, 0.375, 0.75, 0.375, 0.6875, 0.5902, 0.5799, 0.5902, 0.5348, 0.625, 0.5, 0.625, 0.5625, 0.4098, 0.7152, 0.5902, 0.7152, 0.625, 0.75, 0.375, 0.75, 0.4098, 0.5799, 0.4098, 0.5348, 0.4098, 0.5348, 0.4098, 0.5799, 0.5902, 0.6701, 0.5902, 0.7152, 0.5902, 0.7152, 0.5902, 0.6701, 0.4098, 0.5348, 0.5902, 0.5348, 0.5902, 0.5348, 0.4098, 0.5348, 0.5902, 0.5348, 0.5902, 0.5799, 0.5902, 0.5799, 0.5902, 0.5348, 0.5902, 0.5799, 0.5902, 0.625, 0.5902, 0.625, 0.5902, 0.5799, 0.5902, 0.625, 0.5902, 0.6701, 0.5902, 0.6701, 0.5902, 0.625, 0.4098, 0.7152, 0.4098, 0.6701, 0.4098, 0.6701, 0.4098, 0.7152, 0.4098, 0.6701, 0.4098, 0.625, 0.4098, 0.625, 0.4098, 0.6701, 0.4098, 0.625, 0.4098, 0.5799, 0.4098, 0.5799, 0.4098, 0.625, 0.4098, 0.5799, 0.5902, 0.5799, 0.5902, 0.625, 0.4098, 0.625, 0.4098, 0.625, 0.5902, 0.625, 0.5902, 0.6701, 0.4098, 0.6701, 0.5902, 0.7152, 0.5902, 0.6701, 0.625, 0.6875, 0.625, 0.75, 0.5902, 0.6701, 0.5902, 0.625, 0.625, 0.625, 0.625, 0.6875, 0.5902, 0.625, 0.5902, 0.5799, 0.625, 0.5625, 0.625, 0.625, 0.4098, 0.5348, 0.4098, 0.5799, 0.375, 0.5625, 0.375, 0.5, 0.4098, 0.5799, 0.4098, 0.625, 0.375, 0.625, 0.375, 0.5625, 0.4098, 0.625, 0.4098, 0.6701, 0.375, 0.6875, 0.375, 0.625, 0.8125, 0.5, 0.875, 0.5, 0.875, 0.5625, 0.8125, 0.5625, 0.8125, 0.5625, 0.875, 0.5625, 0.875, 0.625, 0.8125, 0.625, 0.8125, 0.625, 0.875, 0.625, 0.875, 0.6875, 0.8125, 0.6875, 0.3125, 0.5, 0.375, 0.5, 0.375, 0.5625, 0.3125, 0.5625, 0.3125, 0.5625, 0.375, 0.5625, 0.375, 0.625, 0.3125, 0.625, 0.3125, 0.625, 0.375, 0.625, 0.375, 0.6875, 0.3125, 0.6875, 0.375, 0.0, 0.625, 0.0, 0.625, 0.0625, 0.375, 0.0625, 0.375, 0.0625, 0.625, 0.0625, 0.625, 0.125, 0.375, 0.125, 0.375, 0.125, 0.625, 0.125, 0.625, 0.1875, 0.375, 0.1875, 0.4098, 0.6701, 0.5902, 0.6701, 0.5902, 0.7152, 0.4098, 0.7152, 0.4098, 0.5348, 0.5902, 0.5348, 0.5902, 0.5799, 0.4098, 0.5799, 0.4098, 0.6701, 0.4098, 0.7152, 0.4098, 0.5799, 0.4098, 0.5348, 0.4098, 0.7152, 0.5902, 0.7152, 0.5902, 0.5799, 0.4098, 0.5799, 0.5902, 0.7152, 0.5902, 0.6701, 0.5902, 0.5348, 0.5902, 0.5799, 0.5902, 0.6701, 0.4098, 0.6701, 0.4098, 0.5348, 0.5902, 0.5348, 0.5902, 0.5348, 0.4098, 0.5348, 0.4098, 0.6701, 0.5902, 0.6701, 0.4098, 0.5348, 0.4098, 0.5799, 0.4098, 0.7152, 0.4098, 0.6701, 0.4098, 0.5799, 0.5902, 0.5799, 0.5902, 0.7152, 0.4098, 0.7152, 0.5902, 0.5799, 0.5902, 0.5348, 0.5902, 0.6701, 0.5902, 0.7152, 0.125, 0.625, 0.1875, 0.625, 0.1875, 0.6875, 0.125, 0.6875, 0.1875, 0.625, 0.25, 0.625, 0.25, 0.6875, 0.1875, 0.6875, 0.25, 0.625, 0.3125, 0.625, 0.3125, 0.6875, 0.25, 0.6875, 0.125, 0.5625, 0.1875, 0.5625, 0.1875, 0.625, 0.125, 0.625, 0.1875, 0.5625, 0.25, 0.5625, 0.25, 0.625, 0.1875, 0.625, 0.25, 0.5625, 0.3125, 0.5625, 0.3125, 0.625, 0.25, 0.625, 0.125, 0.5, 0.1875, 0.5, 0.1875, 0.5625, 0.125, 0.5625, 0.1875, 0.5, 0.25, 0.5, 0.25, 0.5625, 0.1875, 0.5625, 0.25, 0.5, 0.3125, 0.5, 0.3125, 0.5625, 0.25, 0.5625, 0.625, 0.625, 0.6875, 0.625, 0.6875, 0.6875, 0.625, 0.6875, 0.6875, 0.5625, 0.6875, 0.5, 0.6875, 0.5, 0.6875, 0.5625, 0.75, 0.5, 0.8125, 0.5, 0.8125, 0.5, 0.75, 0.5, 0.625, 0.5625, 0.6875, 0.5625, 0.6875, 0.625, 0.625, 0.625, 0.6875, 0.75, 0.6875, 0.6875, 0.6875, 0.6875, 0.6875, 0.75, 0.8125, 0.625, 0.8125, 0.6875, 0.8125, 0.6875, 0.8125, 0.625, 0.625, 0.5, 0.6875, 0.5, 0.6875, 0.5625, 0.625, 0.5625, 0.8125, 0.5625, 0.8125, 0.625, 0.8125, 0.625, 0.8125, 0.5625, 0.625, 0.875, 0.625, 0.8125, 0.625, 0.8125, 0.625, 0.875, 0.625, 0.6875, 0.6875, 0.6875, 0.6875, 0.75, 0.625, 0.75, 0.8125, 0.5, 0.8125, 0.5625, 0.8125, 0.5625, 0.8125, 0.5, 0.8125, 0.6875, 0.8125, 0.75, 0.8125, 0.75, 0.8125, 0.6875, 0.125, 0.6875, 0.1875, 0.6875, 0.1875, 0.75, 0.125, 0.75, 0.1875, 0.6875, 0.25, 0.6875, 0.25, 0.75, 0.1875, 0.75, 0.25, 0.6875, 0.3125, 0.6875, 0.3125, 0.75, 0.25, 0.75, 0.375, 0.75, 0.625, 0.75, 0.625, 0.8125, 0.375, 0.8125, 0.375, 0.8125, 0.625, 0.8125, 0.625, 0.875, 0.375, 0.875, 0.375, 0.875, 0.625, 0.875, 0.625, 0.9375, 0.375, 0.9375, 0.375, 0.25, 0.625, 0.25, 0.625, 0.3125, 0.375, 0.3125, 0.8125, 0.5, 0.75, 0.5, 0.75, 0.5, 0.8125, 0.5, 0.625, 0.4375, 0.375, 0.4375, 0.375, 0.4375, 0.625, 0.4375, 0.375, 0.3125, 0.625, 0.3125, 0.625, 0.3125, 0.375, 0.3125, 0.625, 0.4375, 0.375, 0.4375, 0.375, 0.4375, 0.625, 0.4375, 0.375, 0.3125, 0.625, 0.3125, 0.625, 0.3125, 0.375, 0.3125, 0.25, 0.5, 0.1875, 0.5, 0.1875, 0.5, 0.25, 0.5, 0.75, 0.5, 0.6875, 0.5, 0.6875, 0.5, 0.75, 0.5, 0.3125, 0.5, 0.25, 0.5, 0.25, 0.5, 0.3125, 0.5, 0.625, 0.3125, 0.625, 0.375, 0.625, 0.375, 0.625, 0.3125, 0.625, 0.375, 0.625, 0.4375, 0.625, 0.4375, 0.625, 0.375, 0.375, 0.375, 0.625, 0.375, 0.625, 0.375, 0.375, 0.375, 0.375, 0.375, 0.375, 0.375, 0.375, 0.4375, 0.375, 0.4375, 0.375, 0.3125, 0.375, 0.3125, 0.375, 0.375, 0.375, 0.375, 0.625, 0.3125, 0.625, 0.375, 0.375, 0.375, 0.375, 0.3125, 0.625, 0.375, 0.375, 0.375, 0.375, 0.375, 0.625, 0.375, 0.625, 0.375, 0.625, 0.4375, 0.375, 0.4375, 0.375, 0.375, 0.6875, 0.625, 0.75, 0.625, 0.75, 0.6875, 0.6875, 0.6875, 0.75, 0.625, 0.8125, 0.625, 0.8125, 0.6875, 0.75, 0.6875, 0.6875, 0.5625, 0.75, 0.5625, 0.75, 0.625, 0.6875, 0.625, 0.75, 0.5625, 0.8125, 0.5625, 0.8125, 0.625, 0.75, 0.625, 0.6875, 0.5, 0.75, 0.5, 0.75, 0.5625, 0.6875, 0.5625, 0.75, 0.5, 0.8125, 0.5, 0.8125, 0.5625, 0.75, 0.5625, 0.6875, 0.6875, 0.75, 0.6875, 0.75, 0.6875, 0.6875, 0.6875, 0.625, 0.9375, 0.625, 0.875, 0.625, 0.875, 0.625, 0.9375, 0.625, 0.9375, 0.625, 0.875, 0.625, 0.875, 0.625, 0.9375, 0.6875, 0.625, 0.6875, 0.5625, 0.6875, 0.5625, 0.6875, 0.625, 0.6875, 0.6875, 0.6875, 0.625, 0.6875, 0.625, 0.6875, 0.6875, 0.6875, 0.5, 0.75, 0.5, 0.75, 0.5, 0.6875, 0.5, 0.6875, 0.6875, 0.75, 0.6875, 0.75, 0.75, 0.6875, 0.75, 0.75, 0.6875, 0.8125, 0.6875, 0.8125, 0.75, 0.75, 0.75, 0.75, 0.75, 0.8125, 0.75, 0.8125, 0.75, 0.75, 0.75, 0.8125, 0.6875, 0.8125, 0.75, 0.8125, 0.75, 0.8125, 0.6875, 0.6875, 0.75, 0.6875, 0.6875, 0.6875, 0.6875, 0.6875, 0.75, 0.75, 0.6875, 0.8125, 0.6875, 0.8125, 0.6875, 0.75, 0.6875, 0.75, 0.6875, 0.8125, 0.6875, 0.8125, 0.6875, 0.75, 0.6875, 0.6875, 0.75, 0.6875, 0.6875, 0.6875, 0.6875, 0.6875, 0.75, 0.8125, 0.6875, 0.8125, 0.75, 0.8125, 0.75, 0.8125, 0.6875, 0.625, 0.9375, 0.625, 0.875, 0.625, 0.875, 0.625, 0.9375, 0.625, 0.875, 0.625, 0.8125, 0.625, 0.8125, 0.625, 0.875, 0.6875, 0.6875, 0.75, 0.6875, 0.75, 0.6875, 0.6875, 0.6875, 0.625, 0.875, 0.625, 0.8125, 0.625, 0.8125, 0.625, 0.875, 0.625, 0.9375, 0.625, 0.875, 0.625, 0.875, 0.625, 0.9375, 0.625, 0.875, 0.625, 0.8125, 0.625, 0.8125, 0.625, 0.875, 0.6875, 0.75, 0.75, 0.75, 0.75, 0.75, 0.6875, 0.75, 0.6875, 0.75, 0.6875, 0.75, 0.6875, 0.75, 0.6875, 0.75, 0.8125, 0.75, 0.8125, 0.75, 0.8125, 0.75, 0.8125, 0.75, 0.0, 0.0, 1.0, 0.0, 1.0, 1.0, 0.0, 1.0])
me_cube_003.use_remesh_fix_poles = True
me_cube_003.use_remesh_preserve_attributes = False
me_cube_003.update()
me_cube_004 = bpy.data.meshes.new('Cube.004')
me_cube_004.from_pydata([(-0.07182, -0.1173, 0.2255), (-0.07182, 0.8827, 0.2255), (-0.07182, -0.1173, -0.7745), (-0.07182, 0.8827, -0.7745), (0.9282, 0.1149, -0.006725), (0.9282, 0.6505, -0.006725), (0.9282, 0.1149, -0.5423), (0.9282, 0.6505, -0.5423), (0.9282, 0.8827, -0.7745), (0.9282, -0.1173, -0.7745), (0.9282, -0.1173, 0.2255), (0.9282, 0.8827, 0.2255), (2.7, 0.6505, -0.5423), (2.7, 0.1149, -0.5423), (2.7, 0.1149, -0.006725), (2.7, 0.6505, -0.006725), (-0.07182, -0.1173, -0.5245), (-0.07182, -0.1173, -0.2745), (-0.07182, -0.1173, -0.02452), (-0.07182, 0.8827, -0.02452), (-0.07182, 0.8827, -0.2745), (-0.07182, 0.8827, -0.5245), (0.9282, -0.1173, -0.02452), (0.9282, -0.1173, -0.2745), (0.9282, -0.1173, -0.5245), (0.9282, 0.8827, -0.5245), (0.9282, 0.8827, -0.2745), (0.9282, 0.8827, -0.02452), (0.9282, 0.1149, -0.1406), (0.9282, 0.1149, -0.2745), (0.9282, 0.1149, -0.4084), (0.9282, 0.6505, -0.4084), (0.9282, 0.6505, -0.2745), (0.9282, 0.6505, -0.1406), (2.7, 0.1149, -0.1406), (2.7, 0.1149, -0.2745), (2.7, 0.1149, -0.4084), (2.7, 0.6505, -0.4084), (2.7, 0.6505, -0.2745), (2.7, 0.6505, -0.1406), (3.91, 0.6505, -0.5423), (3.91, 0.1149, -0.5423), (3.91, 0.1149, -0.4084), (3.91, 0.6505, -0.1406), (3.91, 0.6505, -0.006725), (3.91, 0.1149, -0.006725), (3.91, 0.1149, -0.1406), (3.91, 0.6505, -0.4084), (0.6782, -0.1173, -0.7745), (0.4282, -0.1173, -0.7745), (0.1782, -0.1173, -0.7745), (0.1782, 0.8827, -0.7745), (0.4282, 0.8827, -0.7745), (0.6782, 0.8827, -0.7745), (0.1782, -0.1173, 0.2255), (0.4282, -0.1173, 0.2255), (0.6782, -0.1173, 0.2255), (0.6782, 0.8827, 0.2255), (0.4282, 0.8827, 0.2255), (0.1782, 0.8827, 0.2255), (0.1782, 0.8827, -0.5245), (0.1782, 2.545, -0.679), (0.6782, 0.8827, -0.5245), (0.1782, 0.8827, -0.2745), (0.4282, 2.545, -0.679), (0.6782, 0.8827, -0.2745), (0.1782, 0.8827, -0.02452), (0.6782, 2.545, -0.679), (0.6782, 0.8827, -0.02452), (0.6782, -0.1173, -0.5245), (0.4282, -0.1173, -0.5245), (0.1782, -0.1173, -0.5245), (0.6782, -0.1173, -0.2745), (0.4282, -0.1173, -0.2745), (0.1782, -0.1173, -0.2745), (0.6782, -0.1173, -0.02452), (0.4282, -0.1173, -0.02452), (0.1782, -0.1173, -0.02452), (0.6782, -0.1173, -1.9), (0.4282, -0.1173, -1.9), (0.1782, -0.1173, -1.9), (0.1782, 0.8827, -1.9), (0.4282, 0.8827, -1.9), (0.6782, 0.8827, -1.9), (1.169, -0.1173, -3.27), (-0.06263, -0.1173, -3.27), (-0.06263, 0.8827, -3.27), (1.169, 0.8827, -3.27), (0.919, -0.1173, -3.27), (-0.3126, -0.1173, -3.27), (-0.3126, 0.8827, -3.27), (0.919, 0.8827, -3.27), (0.1782, 1.171, -0.7745), (0.4282, 1.171, -0.7745), (0.6782, 1.171, -0.7745), (0.6782, 1.171, 0.2255), (0.4282, 1.171, 0.2255), (0.1782, 1.171, 0.2255), (0.1782, 1.171, -0.5245), (0.4282, 1.171, -0.5245), (0.6782, 1.171, -0.5245), (0.1782, 1.171, -0.2745), (0.4282, 1.171, -0.2745), (0.6782, 1.171, -0.2745), (0.1782, 1.171, -0.02452), (0.4282, 1.171, -0.02452), (0.6782, 1.171, -0.02452), (0.1782, 2.545, -0.9408), (0.4282, 2.545, -0.9408), (0.6782, 2.545, -0.9408), (0.6782, 2.361, -0.5643), (0.4282, 2.361, -0.5643), (0.4282, 2.361, -0.8143), (0.6782, 2.361, -0.8143), (0.1782, 2.361, -0.5643), (0.1782, 2.361, -0.8143), (0.6782, 2.361, 0.1352), (0.6782, 2.545, 0.1352), (0.4282, 2.545, 0.1352), (0.1782, 2.545, 0.1352), (0.4282, 2.361, 0.1352), (0.1782, 2.361, 0.1352), (-1.216, 1.98e-07, 1.216), (1.216, 1.98e-07, 1.216), (-1.216, -1.98e-07, -1.216), (1.216, -1.98e-07, -1.216)], [], [(16, 21, 3, 2), (48, 53, 8, 9), (5, 4, 14, 15), (54, 59, 1, 0), (75, 22, 10, 56), (66, 19, 1, 59), (7, 6, 9, 8), (28, 4, 10, 22), (31, 7, 8, 25), (4, 5, 11, 10), (30, 6, 13, 36), (33, 5, 15, 39), (6, 7, 12, 13), (7, 31, 37, 12), (31, 32, 38, 37), (32, 33, 39, 38), (4, 28, 34, 14), (28, 29, 35, 34), (29, 30, 36, 35), (36, 37, 38, 35), (35, 38, 39, 34), (5, 33, 27, 11), (33, 32, 26, 27), (32, 31, 25, 26), (6, 30, 24, 9), (30, 29, 23, 24), (29, 28, 22, 23), (51, 3, 21, 60), (60, 21, 20, 63), (63, 20, 19, 66), (48, 9, 24, 69), (69, 24, 23, 72), (72, 23, 22, 75), (0, 1, 19, 18), (18, 19, 20, 17), (17, 20, 21, 16), (46, 43, 44, 45), (41, 40, 47, 42), (46, 45, 36, 13), (45, 44, 37, 36), (44, 43, 12, 37), (43, 46, 13, 12), (40, 41, 34, 39), (41, 42, 14, 34), (42, 47, 15, 14), (47, 40, 39, 15), (17, 74, 77, 18), (74, 73, 76, 77), (73, 72, 75, 76), (16, 71, 74, 17), (71, 70, 73, 74), (70, 69, 72, 73), (2, 50, 71, 16), (50, 49, 70, 71), (49, 48, 69, 70), (26, 65, 68, 27), (62, 53, 94, 100), (52, 51, 92, 93), (25, 62, 65, 26), (57, 68, 106, 95), (63, 66, 104, 101), (8, 53, 62, 25), (60, 63, 101, 98), (58, 57, 95, 96), (27, 68, 57, 11), (51, 60, 98, 92), (66, 59, 97, 104), (18, 77, 54, 0), (77, 76, 55, 54), (76, 75, 56, 55), (10, 11, 57, 56), (56, 57, 58, 55), (55, 58, 59, 54), (2, 3, 51, 50), (51, 52, 82, 81), (53, 48, 78, 83), (80, 81, 90, 89), (83, 78, 84, 87), (50, 51, 81, 80), (49, 50, 80, 79), (52, 53, 83, 82), (48, 49, 79, 78), (81, 82, 86, 90), (82, 83, 87, 91), (79, 82, 86, 85), (79, 88, 84, 78), (80, 89, 85, 79), (90, 86, 85, 89), (82, 79, 88, 91), (91, 87, 84, 88), (103, 102, 105, 106), (102, 101, 104, 105), (100, 99, 102, 103), (99, 98, 101, 102), (94, 93, 99, 100), (93, 92, 98, 99), (113, 112, 108, 109), (114, 111, 120, 121), (59, 58, 96, 97), (65, 62, 100, 103), (68, 65, 103, 106), (53, 52, 93, 94), (109, 108, 64, 67), (108, 107, 61, 64), (64, 61, 119, 118), (115, 114, 61, 107), (110, 113, 109, 67), (112, 115, 107, 108), (105, 104, 115, 112), (95, 106, 113, 110), (104, 97, 114, 115), (97, 96, 111, 114), (96, 95, 110, 111), (106, 105, 112, 113), (120, 116, 117, 118), (121, 120, 118, 119), (111, 110, 116, 120), (67, 64, 118, 117), (110, 67, 117, 116), (61, 114, 121, 119), (122, 123, 125, 124)])
_uv = me_cube_004.uv_layers.new(name='UVMap')
_uv.uv.foreach_set('vector', [0.375, 0.1875, 0.625, 0.1875, 0.625, 0.25, 0.375, 0.25, 0.375, 0.4375, 0.625, 0.4375, 0.625, 0.5, 0.375, 0.5, 0.5902, 0.7152, 0.4098, 0.7152, 0.4098, 0.7152, 0.5902, 0.7152, 0.375, 0.9375, 0.625, 0.9375, 0.625, 1.0, 0.375, 1.0, 0.3125, 0.6875, 0.375, 0.6875, 0.375, 0.75, 0.3125, 0.75, 0.8125, 0.6875, 0.875, 0.6875, 0.875, 0.75, 0.8125, 0.75, 0.5902, 0.5348, 0.4098, 0.5348, 0.375, 0.5, 0.625, 0.5, 0.4098, 0.6701, 0.4098, 0.7152, 0.375, 0.75, 0.375, 0.6875, 0.5902, 0.5799, 0.5902, 0.5348, 0.625, 0.5, 0.625, 0.5625, 0.4098, 0.7152, 0.5902, 0.7152, 0.625, 0.75, 0.375, 0.75, 0.4098, 0.5799, 0.4098, 0.5348, 0.4098, 0.5348, 0.4098, 0.5799, 0.5902, 0.6701, 0.5902, 0.7152, 0.5902, 0.7152, 0.5902, 0.6701, 0.4098, 0.5348, 0.5902, 0.5348, 0.5902, 0.5348, 0.4098, 0.5348, 0.5902, 0.5348, 0.5902, 0.5799, 0.5902, 0.5799, 0.5902, 0.5348, 0.5902, 0.5799, 0.5902, 0.625, 0.5902, 0.625, 0.5902, 0.5799, 0.5902, 0.625, 0.5902, 0.6701, 0.5902, 0.6701, 0.5902, 0.625, 0.4098, 0.7152, 0.4098, 0.6701, 0.4098, 0.6701, 0.4098, 0.7152, 0.4098, 0.6701, 0.4098, 0.625, 0.4098, 0.625, 0.4098, 0.6701, 0.4098, 0.625, 0.4098, 0.5799, 0.4098, 0.5799, 0.4098, 0.625, 0.4098, 0.5799, 0.5902, 0.5799, 0.5902, 0.625, 0.4098, 0.625, 0.4098, 0.625, 0.5902, 0.625, 0.5902, 0.6701, 0.4098, 0.6701, 0.5902, 0.7152, 0.5902, 0.6701, 0.625, 0.6875, 0.625, 0.75, 0.5902, 0.6701, 0.5902, 0.625, 0.625, 0.625, 0.625, 0.6875, 0.5902, 0.625, 0.5902, 0.5799, 0.625, 0.5625, 0.625, 0.625, 0.4098, 0.5348, 0.4098, 0.5799, 0.375, 0.5625, 0.375, 0.5, 0.4098, 0.5799, 0.4098, 0.625, 0.375, 0.625, 0.375, 0.5625, 0.4098, 0.625, 0.4098, 0.6701, 0.375, 0.6875, 0.375, 0.625, 0.8125, 0.5, 0.875, 0.5, 0.875, 0.5625, 0.8125, 0.5625, 0.8125, 0.5625, 0.875, 0.5625, 0.875, 0.625, 0.8125, 0.625, 0.8125, 0.625, 0.875, 0.625, 0.875, 0.6875, 0.8125, 0.6875, 0.3125, 0.5, 0.375, 0.5, 0.375, 0.5625, 0.3125, 0.5625, 0.3125, 0.5625, 0.375, 0.5625, 0.375, 0.625, 0.3125, 0.625, 0.3125, 0.625, 0.375, 0.625, 0.375, 0.6875, 0.3125, 0.6875, 0.375, 0.0, 0.625, 0.0, 0.625, 0.0625, 0.375, 0.0625, 0.375, 0.0625, 0.625, 0.0625, 0.625, 0.125, 0.375, 0.125, 0.375, 0.125, 0.625, 0.125, 0.625, 0.1875, 0.375, 0.1875, 0.4098, 0.6701, 0.5902, 0.6701, 0.5902, 0.7152, 0.4098, 0.7152, 0.4098, 0.5348, 0.5902, 0.5348, 0.5902, 0.5799, 0.4098, 0.5799, 0.4098, 0.6701, 0.4098, 0.7152, 0.4098, 0.5799, 0.4098, 0.5348, 0.4098, 0.7152, 0.5902, 0.7152, 0.5902, 0.5799, 0.4098, 0.5799, 0.5902, 0.7152, 0.5902, 0.6701, 0.5902, 0.5348, 0.5902, 0.5799, 0.5902, 0.6701, 0.4098, 0.6701, 0.4098, 0.5348, 0.5902, 0.5348, 0.5902, 0.5348, 0.4098, 0.5348, 0.4098, 0.6701, 0.5902, 0.6701, 0.4098, 0.5348, 0.4098, 0.5799, 0.4098, 0.7152, 0.4098, 0.6701, 0.4098, 0.5799, 0.5902, 0.5799, 0.5902, 0.7152, 0.4098, 0.7152, 0.5902, 0.5799, 0.5902, 0.5348, 0.5902, 0.6701, 0.5902, 0.7152, 0.125, 0.625, 0.1875, 0.625, 0.1875, 0.6875, 0.125, 0.6875, 0.1875, 0.625, 0.25, 0.625, 0.25, 0.6875, 0.1875, 0.6875, 0.25, 0.625, 0.3125, 0.625, 0.3125, 0.6875, 0.25, 0.6875, 0.125, 0.5625, 0.1875, 0.5625, 0.1875, 0.625, 0.125, 0.625, 0.1875, 0.5625, 0.25, 0.5625, 0.25, 0.625, 0.1875, 0.625, 0.25, 0.5625, 0.3125, 0.5625, 0.3125, 0.625, 0.25, 0.625, 0.125, 0.5, 0.1875, 0.5, 0.1875, 0.5625, 0.125, 0.5625, 0.1875, 0.5, 0.25, 0.5, 0.25, 0.5625, 0.1875, 0.5625, 0.25, 0.5, 0.3125, 0.5, 0.3125, 0.5625, 0.25, 0.5625, 0.625, 0.625, 0.6875, 0.625, 0.6875, 0.6875, 0.625, 0.6875, 0.6875, 0.5625, 0.6875, 0.5, 0.6875, 0.5, 0.6875, 0.5625, 0.75, 0.5, 0.8125, 0.5, 0.8125, 0.5, 0.75, 0.5, 0.625, 0.5625, 0.6875, 0.5625, 0.6875, 0.625, 0.625, 0.625, 0.6875, 0.75, 0.6875, 0.6875, 0.6875, 0.6875, 0.6875, 0.75, 0.8125, 0.625, 0.8125, 0.6875, 0.8125, 0.6875, 0.8125, 0.625, 0.625, 0.5, 0.6875, 0.5, 0.6875, 0.5625, 0.625, 0.5625, 0.8125, 0.5625, 0.8125, 0.625, 0.8125, 0.625, 0.8125, 0.5625, 0.625, 0.875, 0.625, 0.8125, 0.625, 0.8125, 0.625, 0.875, 0.625, 0.6875, 0.6875, 0.6875, 0.6875, 0.75, 0.625, 0.75, 0.8125, 0.5, 0.8125, 0.5625, 0.8125, 0.5625, 0.8125, 0.5, 0.8125, 0.6875, 0.8125, 0.75, 0.8125, 0.75, 0.8125, 0.6875, 0.125, 0.6875, 0.1875, 0.6875, 0.1875, 0.75, 0.125, 0.75, 0.1875, 0.6875, 0.25, 0.6875, 0.25, 0.75, 0.1875, 0.75, 0.25, 0.6875, 0.3125, 0.6875, 0.3125, 0.75, 0.25, 0.75, 0.375, 0.75, 0.625, 0.75, 0.625, 0.8125, 0.375, 0.8125, 0.375, 0.8125, 0.625, 0.8125, 0.625, 0.875, 0.375, 0.875, 0.375, 0.875, 0.625, 0.875, 0.625, 0.9375, 0.375, 0.9375, 0.375, 0.25, 0.625, 0.25, 0.625, 0.3125, 0.375, 0.3125, 0.8125, 0.5, 0.75, 0.5, 0.75, 0.5, 0.8125, 0.5, 0.625, 0.4375, 0.375, 0.4375, 0.375, 0.4375, 0.625, 0.4375, 0.375, 0.3125, 0.625, 0.3125, 0.625, 0.3125, 0.375, 0.3125, 0.625, 0.4375, 0.375, 0.4375, 0.375, 0.4375, 0.625, 0.4375, 0.375, 0.3125, 0.625, 0.3125, 0.625, 0.3125, 0.375, 0.3125, 0.25, 0.5, 0.1875, 0.5, 0.1875, 0.5, 0.25, 0.5, 0.75, 0.5, 0.6875, 0.5, 0.6875, 0.5, 0.75, 0.5, 0.3125, 0.5, 0.25, 0.5, 0.25, 0.5, 0.3125, 0.5, 0.625, 0.3125, 0.625, 0.375, 0.625, 0.375, 0.625, 0.3125, 0.625, 0.375, 0.625, 0.4375, 0.625, 0.4375, 0.625, 0.375, 0.375, 0.375, 0.625, 0.375, 0.625, 0.375, 0.375, 0.375, 0.375, 0.375, 0.375, 0.375, 0.375, 0.4375, 0.375, 0.4375, 0.375, 0.3125, 0.375, 0.3125, 0.375, 0.375, 0.375, 0.375, 0.625, 0.3125, 0.625, 0.375, 0.375, 0.375, 0.375, 0.3125, 0.625, 0.375, 0.375, 0.375, 0.375, 0.375, 0.625, 0.375, 0.625, 0.375, 0.625, 0.4375, 0.375, 0.4375, 0.375, 0.375, 0.6875, 0.625, 0.75, 0.625, 0.75, 0.6875, 0.6875, 0.6875, 0.75, 0.625, 0.8125, 0.625, 0.8125, 0.6875, 0.75, 0.6875, 0.6875, 0.5625, 0.75, 0.5625, 0.75, 0.625, 0.6875, 0.625, 0.75, 0.5625, 0.8125, 0.5625, 0.8125, 0.625, 0.75, 0.625, 0.6875, 0.5, 0.75, 0.5, 0.75, 0.5625, 0.6875, 0.5625, 0.75, 0.5, 0.8125, 0.5, 0.8125, 0.5625, 0.75, 0.5625, 0.6875, 0.6875, 0.75, 0.6875, 0.75, 0.6875, 0.6875, 0.6875, 0.625, 0.9375, 0.625, 0.875, 0.625, 0.875, 0.625, 0.9375, 0.625, 0.9375, 0.625, 0.875, 0.625, 0.875, 0.625, 0.9375, 0.6875, 0.625, 0.6875, 0.5625, 0.6875, 0.5625, 0.6875, 0.625, 0.6875, 0.6875, 0.6875, 0.625, 0.6875, 0.625, 0.6875, 0.6875, 0.6875, 0.5, 0.75, 0.5, 0.75, 0.5, 0.6875, 0.5, 0.6875, 0.6875, 0.75, 0.6875, 0.75, 0.75, 0.6875, 0.75, 0.75, 0.6875, 0.8125, 0.6875, 0.8125, 0.75, 0.75, 0.75, 0.75, 0.75, 0.8125, 0.75, 0.8125, 0.75, 0.75, 0.75, 0.8125, 0.6875, 0.8125, 0.75, 0.8125, 0.75, 0.8125, 0.6875, 0.6875, 0.75, 0.6875, 0.6875, 0.6875, 0.6875, 0.6875, 0.75, 0.75, 0.6875, 0.8125, 0.6875, 0.8125, 0.6875, 0.75, 0.6875, 0.75, 0.6875, 0.8125, 0.6875, 0.8125, 0.6875, 0.75, 0.6875, 0.6875, 0.75, 0.6875, 0.6875, 0.6875, 0.6875, 0.6875, 0.75, 0.8125, 0.6875, 0.8125, 0.75, 0.8125, 0.75, 0.8125, 0.6875, 0.625, 0.9375, 0.625, 0.875, 0.625, 0.875, 0.625, 0.9375, 0.625, 0.875, 0.625, 0.8125, 0.625, 0.8125, 0.625, 0.875, 0.6875, 0.6875, 0.75, 0.6875, 0.75, 0.6875, 0.6875, 0.6875, 0.625, 0.875, 0.625, 0.8125, 0.625, 0.8125, 0.625, 0.875, 0.625, 0.9375, 0.625, 0.875, 0.625, 0.875, 0.625, 0.9375, 0.625, 0.875, 0.625, 0.8125, 0.625, 0.8125, 0.625, 0.875, 0.6875, 0.75, 0.75, 0.75, 0.75, 0.75, 0.6875, 0.75, 0.6875, 0.75, 0.6875, 0.75, 0.6875, 0.75, 0.6875, 0.75, 0.8125, 0.75, 0.8125, 0.75, 0.8125, 0.75, 0.8125, 0.75, 0.0, 0.0, 1.0, 0.0, 1.0, 1.0, 0.0, 1.0])
me_cube_004.use_remesh_fix_poles = True
me_cube_004.use_remesh_preserve_attributes = False
me_cube_004.update()

# ---- objects
ob_light = bpy.data.objects.new('Light', light_light)
ob_camera = bpy.data.objects.new('Camera', cam_camera)
ob_parent = bpy.data.objects.new('Parent', me_cube_001)
ob_child = bpy.data.objects.new('Child', me_cube_002)
ob_child_001 = bpy.data.objects.new('Child.001', me_cube_003)
ob_child_002 = bpy.data.objects.new('Child.002', me_cube_004)

# ---- transforms, parenting, visibility, modifiers, constraints
ob_light.location = (4.076, 1.005, 5.904)
ob_light.rotation_euler = (0.6503, 0.05522, 1.866)
ob_light.lock_rotations_4d = False
ob_light.empty_display_type = 'ARROWS'
ob_light.color = (0.0, 0.0, 0.0, 0.0)
ob_light.lineart.crease_threshold = 0.0
ob_camera.location = (7.359, -6.926, 4.958)
ob_camera.rotation_euler = (1.109, 0.0, 0.8149)
ob_camera.lock_rotations_4d = False
ob_camera.empty_display_type = 'ARROWS'
ob_camera.color = (0.0, 0.0, 0.0, 0.0)
ob_camera.display_type = 'WIRE'
ob_camera.lineart.crease_threshold = 0.0
ob_parent.location = (0.0, 0.0, 0.0)
ob_parent.rotation_euler = (1.571, 0.0, 0.0)
ob_child.parent = ob_parent
ob_child.location = (0.0, -4.035e-07, -9.231)
ob_child_001.parent = ob_parent
ob_child_001.location = (-8.964, 2.529e-07, 0.332)
ob_child_002.parent = ob_parent
ob_child_002.location = (-0.122, 3.541e-07, 8.101)

# ---- collection membership
col_collection.objects.link(ob_light)
col_collection.objects.link(ob_camera)
col_collection.objects.link(ob_parent)
col_collection.objects.link(ob_child)
col_collection.objects.link(ob_child_001)
col_collection.objects.link(ob_child_002)

# ---- scene / render settings (as saved in the file)
scene.camera = ob_camera
scene.frame_start = 1; scene.frame_end = 250; scene.frame_set(1)
scene.render.engine = 'BLENDER_EEVEE_NEXT'
scene.cycles.sampling_pattern = 'TABULATED_SOBOL'
scene.cycles.use_light_tree = False
scene.view_settings.view_transform = 'Filmic'
bpy.context.view_layer.update()
